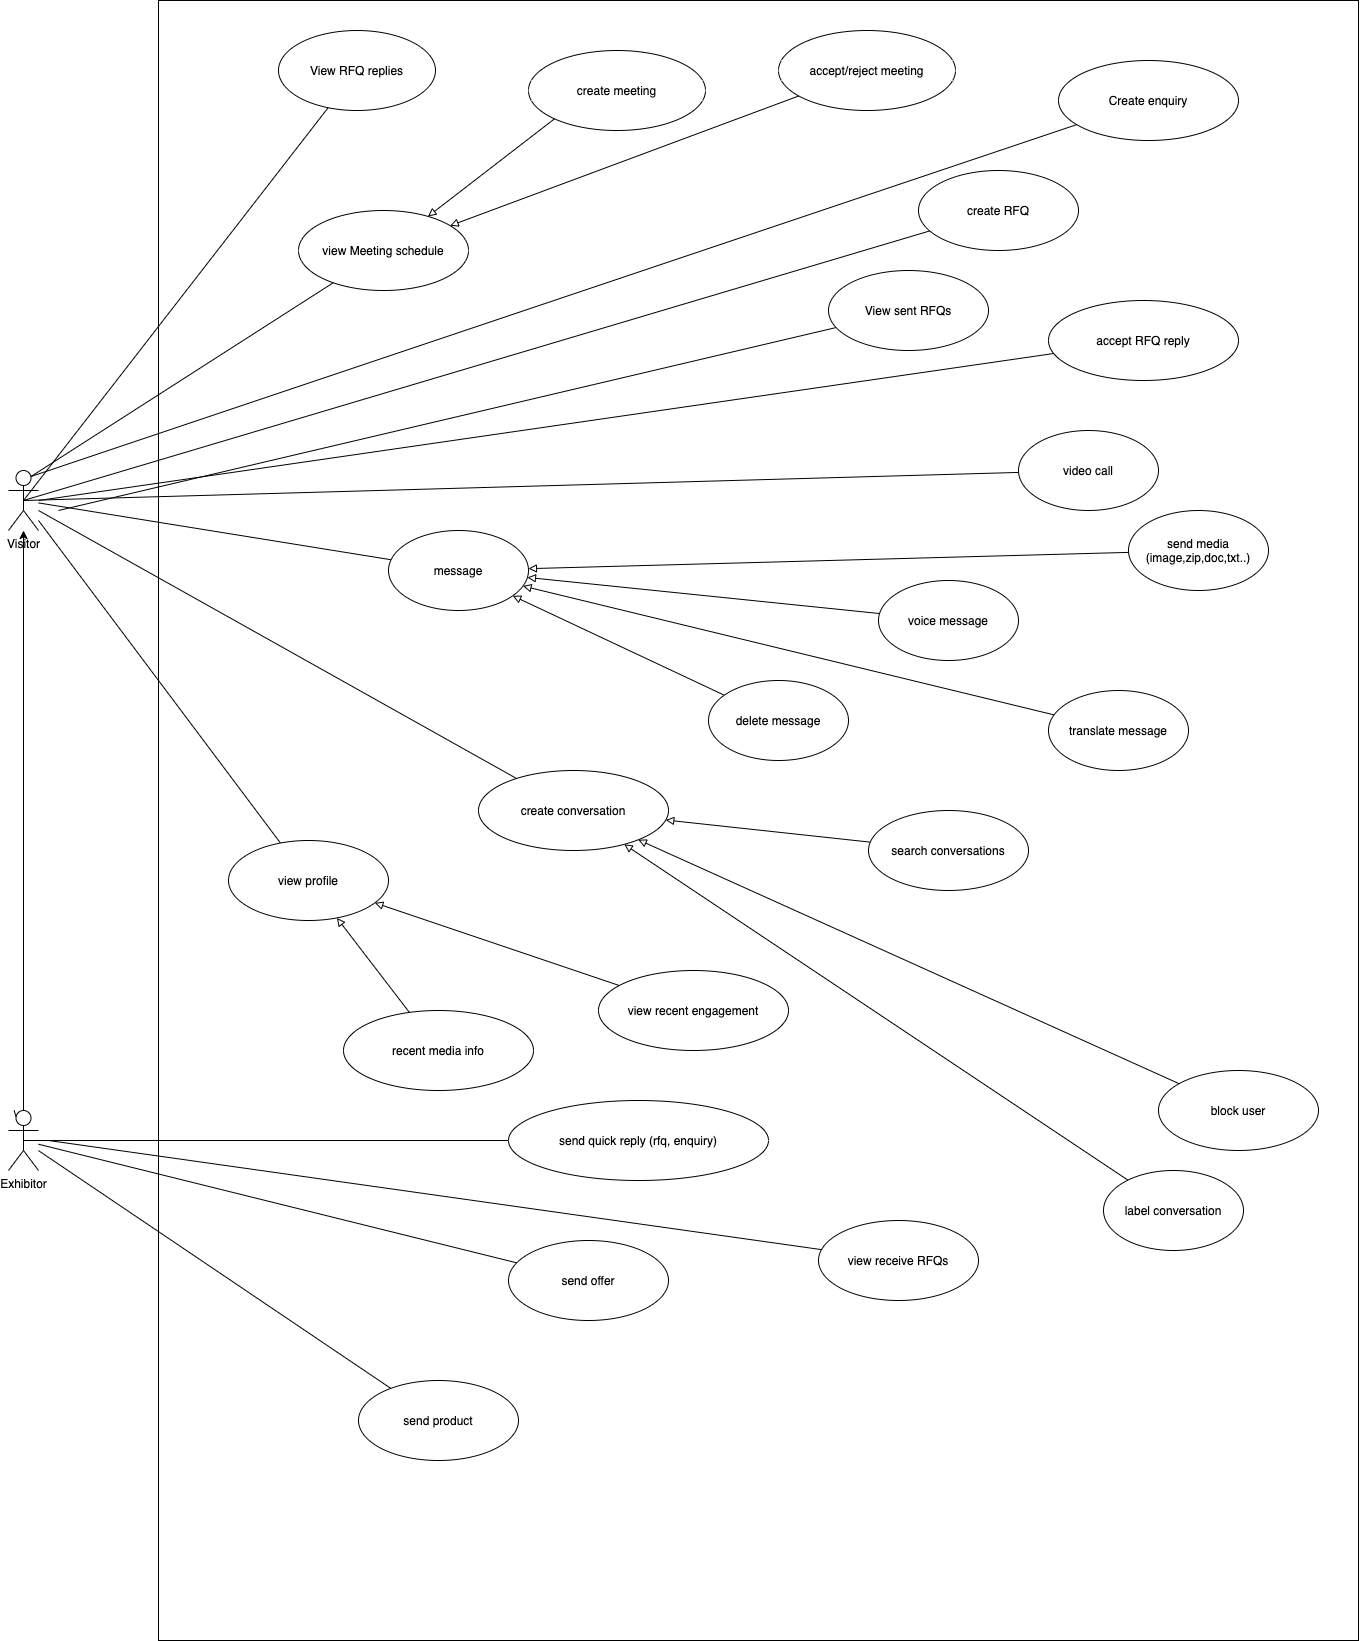

The diagram above was exported from draw.io. Its source (the exported page's mxGraphModel, read from the mxfile embedded in the PNG):
<mxGraphModel dx="1631" dy="912" grid="1" gridSize="10" guides="1" tooltips="1" connect="1" arrows="1" fold="1" page="1" pageScale="1" pageWidth="827" pageHeight="1169" math="0" shadow="0">
  <root>
    <mxCell id="0" />
    <mxCell id="1" parent="0" />
    <mxCell id="4KittHodanUvVf4Y1TR_-7" value="" style="rounded=0;orthogonalLoop=1;jettySize=auto;html=1;" edge="1" parent="1" source="4KittHodanUvVf4Y1TR_-1" target="4KittHodanUvVf4Y1TR_-6">
      <mxGeometry relative="1" as="geometry" />
    </mxCell>
    <mxCell id="4KittHodanUvVf4Y1TR_-1" value="Exhibitor" style="shape=umlActor;verticalLabelPosition=bottom;verticalAlign=top;html=1;outlineConnect=0;" vertex="1" parent="1">
      <mxGeometry x="90" y="1150" width="30" height="60" as="geometry" />
    </mxCell>
    <mxCell id="4KittHodanUvVf4Y1TR_-2" value="" style="rounded=0;whiteSpace=wrap;html=1;" vertex="1" parent="1">
      <mxGeometry x="240" y="40" width="1200" height="1640" as="geometry" />
    </mxCell>
    <mxCell id="4KittHodanUvVf4Y1TR_-6" value="Visitor" style="shape=umlActor;verticalLabelPosition=bottom;verticalAlign=top;html=1;outlineConnect=0;" vertex="1" parent="1">
      <mxGeometry x="90" y="510" width="30" height="60" as="geometry" />
    </mxCell>
    <mxCell id="4KittHodanUvVf4Y1TR_-24" style="rounded=0;orthogonalLoop=1;jettySize=auto;html=1;entryX=0.5;entryY=0.5;entryDx=0;entryDy=0;entryPerimeter=0;endArrow=none;endFill=0;" edge="1" parent="1" source="4KittHodanUvVf4Y1TR_-11" target="4KittHodanUvVf4Y1TR_-6">
      <mxGeometry relative="1" as="geometry" />
    </mxCell>
    <mxCell id="4KittHodanUvVf4Y1TR_-11" value="View RFQ replies" style="ellipse;whiteSpace=wrap;html=1;" vertex="1" parent="1">
      <mxGeometry x="360" y="70" width="157" height="80" as="geometry" />
    </mxCell>
    <mxCell id="4KittHodanUvVf4Y1TR_-12" value="create meeting" style="ellipse;whiteSpace=wrap;html=1;" vertex="1" parent="1">
      <mxGeometry x="610" y="90" width="177" height="80" as="geometry" />
    </mxCell>
    <mxCell id="4KittHodanUvVf4Y1TR_-26" style="rounded=0;orthogonalLoop=1;jettySize=auto;html=1;entryX=0.75;entryY=0.1;entryDx=0;entryDy=0;entryPerimeter=0;endArrow=none;endFill=0;" edge="1" parent="1" source="4KittHodanUvVf4Y1TR_-13" target="4KittHodanUvVf4Y1TR_-6">
      <mxGeometry relative="1" as="geometry" />
    </mxCell>
    <mxCell id="4KittHodanUvVf4Y1TR_-62" style="edgeStyle=none;rounded=0;orthogonalLoop=1;jettySize=auto;html=1;entryX=0;entryY=1;entryDx=0;entryDy=0;startArrow=block;startFill=0;endArrow=none;endFill=0;" edge="1" parent="1" source="4KittHodanUvVf4Y1TR_-13" target="4KittHodanUvVf4Y1TR_-12">
      <mxGeometry relative="1" as="geometry" />
    </mxCell>
    <mxCell id="4KittHodanUvVf4Y1TR_-63" style="edgeStyle=none;rounded=0;orthogonalLoop=1;jettySize=auto;html=1;startArrow=block;startFill=0;endArrow=none;endFill=0;" edge="1" parent="1" source="4KittHodanUvVf4Y1TR_-13" target="4KittHodanUvVf4Y1TR_-61">
      <mxGeometry relative="1" as="geometry" />
    </mxCell>
    <mxCell id="4KittHodanUvVf4Y1TR_-13" value="view Meeting schedule" style="ellipse;whiteSpace=wrap;html=1;" vertex="1" parent="1">
      <mxGeometry x="380" y="250" width="170" height="80" as="geometry" />
    </mxCell>
    <mxCell id="4KittHodanUvVf4Y1TR_-27" style="rounded=0;orthogonalLoop=1;jettySize=auto;html=1;entryX=0.75;entryY=0.1;entryDx=0;entryDy=0;entryPerimeter=0;endArrow=none;endFill=0;" edge="1" parent="1" source="4KittHodanUvVf4Y1TR_-14" target="4KittHodanUvVf4Y1TR_-6">
      <mxGeometry relative="1" as="geometry" />
    </mxCell>
    <mxCell id="4KittHodanUvVf4Y1TR_-14" value="Create enquiry" style="ellipse;whiteSpace=wrap;html=1;" vertex="1" parent="1">
      <mxGeometry x="1140" y="100" width="180" height="80" as="geometry" />
    </mxCell>
    <mxCell id="4KittHodanUvVf4Y1TR_-28" style="rounded=0;orthogonalLoop=1;jettySize=auto;html=1;entryX=0.5;entryY=0.5;entryDx=0;entryDy=0;entryPerimeter=0;endArrow=none;endFill=0;" edge="1" parent="1" source="4KittHodanUvVf4Y1TR_-15" target="4KittHodanUvVf4Y1TR_-6">
      <mxGeometry relative="1" as="geometry" />
    </mxCell>
    <mxCell id="4KittHodanUvVf4Y1TR_-15" value="create RFQ" style="ellipse;whiteSpace=wrap;html=1;" vertex="1" parent="1">
      <mxGeometry x="1000" y="210" width="160" height="80" as="geometry" />
    </mxCell>
    <mxCell id="4KittHodanUvVf4Y1TR_-29" style="rounded=0;orthogonalLoop=1;jettySize=auto;html=1;endArrow=none;endFill=0;" edge="1" parent="1" source="4KittHodanUvVf4Y1TR_-16">
      <mxGeometry relative="1" as="geometry">
        <mxPoint x="120" y="540" as="targetPoint" />
      </mxGeometry>
    </mxCell>
    <mxCell id="4KittHodanUvVf4Y1TR_-16" value="accept RFQ reply" style="ellipse;whiteSpace=wrap;html=1;" vertex="1" parent="1">
      <mxGeometry x="1130" y="340" width="190" height="80" as="geometry" />
    </mxCell>
    <mxCell id="4KittHodanUvVf4Y1TR_-30" style="rounded=0;orthogonalLoop=1;jettySize=auto;html=1;entryX=0.5;entryY=0.5;entryDx=0;entryDy=0;entryPerimeter=0;endArrow=none;endFill=0;" edge="1" parent="1" source="4KittHodanUvVf4Y1TR_-17" target="4KittHodanUvVf4Y1TR_-6">
      <mxGeometry relative="1" as="geometry" />
    </mxCell>
    <mxCell id="4KittHodanUvVf4Y1TR_-17" value="video call" style="ellipse;whiteSpace=wrap;html=1;" vertex="1" parent="1">
      <mxGeometry x="1100" y="470" width="140" height="80" as="geometry" />
    </mxCell>
    <mxCell id="4KittHodanUvVf4Y1TR_-31" style="rounded=0;orthogonalLoop=1;jettySize=auto;html=1;endArrow=none;endFill=0;" edge="1" parent="1" source="4KittHodanUvVf4Y1TR_-18" target="4KittHodanUvVf4Y1TR_-6">
      <mxGeometry relative="1" as="geometry" />
    </mxCell>
    <mxCell id="4KittHodanUvVf4Y1TR_-55" style="edgeStyle=none;rounded=0;orthogonalLoop=1;jettySize=auto;html=1;startArrow=block;startFill=0;endArrow=none;endFill=0;" edge="1" parent="1" source="4KittHodanUvVf4Y1TR_-18" target="4KittHodanUvVf4Y1TR_-20">
      <mxGeometry relative="1" as="geometry" />
    </mxCell>
    <mxCell id="4KittHodanUvVf4Y1TR_-57" style="edgeStyle=none;rounded=0;orthogonalLoop=1;jettySize=auto;html=1;startArrow=block;startFill=0;endArrow=none;endFill=0;" edge="1" parent="1" source="4KittHodanUvVf4Y1TR_-18" target="4KittHodanUvVf4Y1TR_-56">
      <mxGeometry relative="1" as="geometry" />
    </mxCell>
    <mxCell id="4KittHodanUvVf4Y1TR_-59" style="edgeStyle=none;rounded=0;orthogonalLoop=1;jettySize=auto;html=1;startArrow=block;startFill=0;endArrow=none;endFill=0;" edge="1" parent="1" source="4KittHodanUvVf4Y1TR_-18" target="4KittHodanUvVf4Y1TR_-58">
      <mxGeometry relative="1" as="geometry" />
    </mxCell>
    <mxCell id="4KittHodanUvVf4Y1TR_-66" style="edgeStyle=none;rounded=0;orthogonalLoop=1;jettySize=auto;html=1;startArrow=block;startFill=0;endArrow=none;endFill=0;" edge="1" parent="1" source="4KittHodanUvVf4Y1TR_-18" target="4KittHodanUvVf4Y1TR_-65">
      <mxGeometry relative="1" as="geometry" />
    </mxCell>
    <mxCell id="4KittHodanUvVf4Y1TR_-18" value="message" style="ellipse;whiteSpace=wrap;html=1;" vertex="1" parent="1">
      <mxGeometry x="470" y="570" width="140" height="80" as="geometry" />
    </mxCell>
    <mxCell id="4KittHodanUvVf4Y1TR_-19" value="block user" style="ellipse;whiteSpace=wrap;html=1;" vertex="1" parent="1">
      <mxGeometry x="1240" y="1110" width="160" height="80" as="geometry" />
    </mxCell>
    <mxCell id="4KittHodanUvVf4Y1TR_-20" value="delete message" style="ellipse;whiteSpace=wrap;html=1;" vertex="1" parent="1">
      <mxGeometry x="790" y="720" width="140" height="80" as="geometry" />
    </mxCell>
    <mxCell id="4KittHodanUvVf4Y1TR_-21" value="label conversation" style="ellipse;whiteSpace=wrap;html=1;" vertex="1" parent="1">
      <mxGeometry x="1185" y="1210" width="140" height="80" as="geometry" />
    </mxCell>
    <mxCell id="4KittHodanUvVf4Y1TR_-36" style="rounded=0;orthogonalLoop=1;jettySize=auto;html=1;endArrow=none;endFill=0;" edge="1" parent="1" source="4KittHodanUvVf4Y1TR_-22" target="4KittHodanUvVf4Y1TR_-6">
      <mxGeometry relative="1" as="geometry" />
    </mxCell>
    <mxCell id="4KittHodanUvVf4Y1TR_-69" style="edgeStyle=none;rounded=0;orthogonalLoop=1;jettySize=auto;html=1;startArrow=block;startFill=0;endArrow=none;endFill=0;" edge="1" parent="1" source="4KittHodanUvVf4Y1TR_-22" target="4KittHodanUvVf4Y1TR_-23">
      <mxGeometry relative="1" as="geometry" />
    </mxCell>
    <mxCell id="4KittHodanUvVf4Y1TR_-71" style="edgeStyle=none;rounded=0;orthogonalLoop=1;jettySize=auto;html=1;startArrow=block;startFill=0;endArrow=none;endFill=0;" edge="1" parent="1" source="4KittHodanUvVf4Y1TR_-22" target="4KittHodanUvVf4Y1TR_-70">
      <mxGeometry relative="1" as="geometry" />
    </mxCell>
    <mxCell id="4KittHodanUvVf4Y1TR_-22" value="view profile" style="ellipse;whiteSpace=wrap;html=1;" vertex="1" parent="1">
      <mxGeometry x="310" y="880" width="160" height="80" as="geometry" />
    </mxCell>
    <mxCell id="4KittHodanUvVf4Y1TR_-23" value="view recent engagement" style="ellipse;whiteSpace=wrap;html=1;" vertex="1" parent="1">
      <mxGeometry x="680" y="1010" width="190" height="80" as="geometry" />
    </mxCell>
    <mxCell id="4KittHodanUvVf4Y1TR_-40" style="edgeStyle=none;rounded=0;orthogonalLoop=1;jettySize=auto;html=1;endArrow=none;endFill=0;" edge="1" parent="1" source="4KittHodanUvVf4Y1TR_-39">
      <mxGeometry relative="1" as="geometry">
        <mxPoint x="140" y="550" as="targetPoint" />
      </mxGeometry>
    </mxCell>
    <mxCell id="4KittHodanUvVf4Y1TR_-39" value="View sent RFQs" style="ellipse;whiteSpace=wrap;html=1;" vertex="1" parent="1">
      <mxGeometry x="910" y="310" width="160" height="80" as="geometry" />
    </mxCell>
    <mxCell id="4KittHodanUvVf4Y1TR_-41" style="edgeStyle=none;rounded=0;orthogonalLoop=1;jettySize=auto;html=1;exitX=0.25;exitY=0.1;exitDx=0;exitDy=0;exitPerimeter=0;endArrow=none;endFill=0;" edge="1" parent="1" source="4KittHodanUvVf4Y1TR_-1" target="4KittHodanUvVf4Y1TR_-1">
      <mxGeometry relative="1" as="geometry" />
    </mxCell>
    <mxCell id="4KittHodanUvVf4Y1TR_-47" style="edgeStyle=none;rounded=0;orthogonalLoop=1;jettySize=auto;html=1;endArrow=none;endFill=0;" edge="1" parent="1" source="4KittHodanUvVf4Y1TR_-42" target="4KittHodanUvVf4Y1TR_-1">
      <mxGeometry relative="1" as="geometry" />
    </mxCell>
    <mxCell id="4KittHodanUvVf4Y1TR_-42" value="send offer" style="ellipse;whiteSpace=wrap;html=1;" vertex="1" parent="1">
      <mxGeometry x="590" y="1280" width="160" height="80" as="geometry" />
    </mxCell>
    <mxCell id="4KittHodanUvVf4Y1TR_-49" style="edgeStyle=none;rounded=0;orthogonalLoop=1;jettySize=auto;html=1;endArrow=none;endFill=0;" edge="1" parent="1" source="4KittHodanUvVf4Y1TR_-43">
      <mxGeometry relative="1" as="geometry">
        <mxPoint x="130" y="1180" as="targetPoint" />
      </mxGeometry>
    </mxCell>
    <mxCell id="4KittHodanUvVf4Y1TR_-43" value="view receive RFQs" style="ellipse;whiteSpace=wrap;html=1;" vertex="1" parent="1">
      <mxGeometry x="900" y="1260" width="160" height="80" as="geometry" />
    </mxCell>
    <mxCell id="4KittHodanUvVf4Y1TR_-46" style="edgeStyle=none;rounded=0;orthogonalLoop=1;jettySize=auto;html=1;entryX=0.5;entryY=0.5;entryDx=0;entryDy=0;entryPerimeter=0;endArrow=none;endFill=0;" edge="1" parent="1" source="4KittHodanUvVf4Y1TR_-44" target="4KittHodanUvVf4Y1TR_-1">
      <mxGeometry relative="1" as="geometry" />
    </mxCell>
    <mxCell id="4KittHodanUvVf4Y1TR_-44" value="send quick reply (rfq, enquiry)" style="ellipse;whiteSpace=wrap;html=1;" vertex="1" parent="1">
      <mxGeometry x="590" y="1140" width="260" height="80" as="geometry" />
    </mxCell>
    <mxCell id="4KittHodanUvVf4Y1TR_-48" style="edgeStyle=none;rounded=0;orthogonalLoop=1;jettySize=auto;html=1;endArrow=none;endFill=0;" edge="1" parent="1" source="4KittHodanUvVf4Y1TR_-45" target="4KittHodanUvVf4Y1TR_-1">
      <mxGeometry relative="1" as="geometry" />
    </mxCell>
    <mxCell id="4KittHodanUvVf4Y1TR_-45" value="send product" style="ellipse;whiteSpace=wrap;html=1;" vertex="1" parent="1">
      <mxGeometry x="440" y="1420" width="160" height="80" as="geometry" />
    </mxCell>
    <mxCell id="4KittHodanUvVf4Y1TR_-51" style="edgeStyle=none;rounded=0;orthogonalLoop=1;jettySize=auto;html=1;endArrow=none;endFill=0;" edge="1" parent="1" source="4KittHodanUvVf4Y1TR_-50">
      <mxGeometry relative="1" as="geometry">
        <mxPoint x="120" y="550" as="targetPoint" />
      </mxGeometry>
    </mxCell>
    <mxCell id="4KittHodanUvVf4Y1TR_-53" style="edgeStyle=none;rounded=0;orthogonalLoop=1;jettySize=auto;html=1;startArrow=block;startFill=0;endArrow=none;endFill=0;" edge="1" parent="1" source="4KittHodanUvVf4Y1TR_-50" target="4KittHodanUvVf4Y1TR_-21">
      <mxGeometry relative="1" as="geometry" />
    </mxCell>
    <mxCell id="4KittHodanUvVf4Y1TR_-54" style="edgeStyle=none;rounded=0;orthogonalLoop=1;jettySize=auto;html=1;startArrow=block;startFill=0;endArrow=none;endFill=0;" edge="1" parent="1" source="4KittHodanUvVf4Y1TR_-50" target="4KittHodanUvVf4Y1TR_-19">
      <mxGeometry relative="1" as="geometry" />
    </mxCell>
    <mxCell id="4KittHodanUvVf4Y1TR_-68" style="edgeStyle=none;rounded=0;orthogonalLoop=1;jettySize=auto;html=1;startArrow=block;startFill=0;endArrow=none;endFill=0;" edge="1" parent="1" source="4KittHodanUvVf4Y1TR_-50" target="4KittHodanUvVf4Y1TR_-67">
      <mxGeometry relative="1" as="geometry" />
    </mxCell>
    <mxCell id="4KittHodanUvVf4Y1TR_-50" value="create conversation" style="ellipse;whiteSpace=wrap;html=1;" vertex="1" parent="1">
      <mxGeometry x="560" y="810" width="190" height="80" as="geometry" />
    </mxCell>
    <mxCell id="4KittHodanUvVf4Y1TR_-56" value="voice message" style="ellipse;whiteSpace=wrap;html=1;" vertex="1" parent="1">
      <mxGeometry x="960" y="620" width="140" height="80" as="geometry" />
    </mxCell>
    <mxCell id="4KittHodanUvVf4Y1TR_-58" value="send media (image,zip,doc,txt..)" style="ellipse;whiteSpace=wrap;html=1;" vertex="1" parent="1">
      <mxGeometry x="1210" y="550" width="140" height="80" as="geometry" />
    </mxCell>
    <mxCell id="4KittHodanUvVf4Y1TR_-61" value="accept/reject meeting" style="ellipse;whiteSpace=wrap;html=1;" vertex="1" parent="1">
      <mxGeometry x="860" y="70" width="177" height="80" as="geometry" />
    </mxCell>
    <mxCell id="4KittHodanUvVf4Y1TR_-65" value="translate message" style="ellipse;whiteSpace=wrap;html=1;" vertex="1" parent="1">
      <mxGeometry x="1130" y="730" width="140" height="80" as="geometry" />
    </mxCell>
    <mxCell id="4KittHodanUvVf4Y1TR_-67" value="search conversations" style="ellipse;whiteSpace=wrap;html=1;" vertex="1" parent="1">
      <mxGeometry x="950" y="850" width="160" height="80" as="geometry" />
    </mxCell>
    <mxCell id="4KittHodanUvVf4Y1TR_-70" value="recent media info" style="ellipse;whiteSpace=wrap;html=1;" vertex="1" parent="1">
      <mxGeometry x="425" y="1050" width="190" height="80" as="geometry" />
    </mxCell>
  </root>
</mxGraphModel>